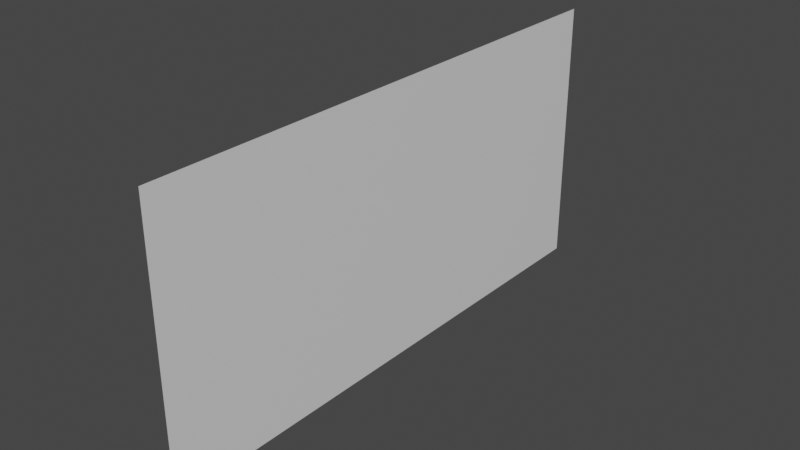 # Source: Mod_House_Wall_Half.blend  (saved by Blender 2.80.75; exported with 4.5.12 LTS)
import bpy
from mathutils import Matrix  # noqa: F401  (used for matrix-valued properties, if any)

bpy.ops.wm.read_factory_settings(use_empty=True)
scene = bpy.context.scene
scene.name = 'Scene'

# ---- collections
col_collection = bpy.data.collections.new('Collection'); scene.collection.children.link(col_collection)

# ---- materials (node trees are filled in below, after node groups)
mat_material = bpy.data.materials.new('Material')
mat_material.alpha_threshold = 0.0
mat_material.use_transparent_shadow = False
mat_material.line_color = (0.0, 0.0, 0.0, 1.0)

# ---- material node trees
mat_material.use_nodes = True; mat_material.node_tree.nodes.clear()
_N = mat_material.node_tree.nodes; _L = mat_material.node_tree.links
n0 = _N.new('ShaderNodeOutputMaterial'); n0.name = 'Material Output'; n0.location = (300, 300)
n1 = _N.new('ShaderNodeBsdfPrincipled'); n1.name = 'Principled BSDF'; n1.location = (10, 300)
n1.distribution = 'GGX'
n1.subsurface_method = 'BURLEY'
n1.inputs[2].default_value = 0.4
n1.inputs[3].default_value = 1.45
n1.inputs[27].default_value = (0.0, 0.0, 0.0, 1.0)
n1.inputs[28].default_value = 1.0
_L.new(n1.outputs[0], n0.inputs[0])
n0.is_active_output = True

# ---- world
world_world = bpy.data.worlds.new('World'); scene.world = world_world
world_world.use_nodes = True; world_world.node_tree.nodes.clear()
_N = world_world.node_tree.nodes; _L = world_world.node_tree.links
n0 = _N.new('ShaderNodeOutputWorld'); n0.name = 'World Output'; n0.location = (300, 300)
n1 = _N.new('ShaderNodeBackground'); n1.name = 'Background'; n1.location = (10, 300)
n1.inputs[0].default_value = (0.05088, 0.05088, 0.05088, 1.0)
_L.new(n1.outputs[0], n0.inputs[0])
n0.is_active_output = True
world_world.color = (0.05088, 0.05088, 0.05088)
world_world.use_sun_shadow = False
world_world.sun_shadow_jitter_overblur = 0.0

# ---- meshes
me_cube = bpy.data.meshes.new('Cube')
me_cube.from_pydata([(-0.5, 0.5, 0.5), (-0.5, 0.5, 0.0), (-0.5, -0.5, 0.5), (-0.5, -0.5, 0.0)], [], [(3, 2, 0, 1)])
_uv = me_cube.uv_layers.new(name='UVMap')
_uv.uv.foreach_set('vector', [0.2188, 0.875, 0.2188, 0.9688, 0.03125, 0.9688, 0.03125, 0.875])
me_cube.materials.append(mat_material)
me_cube.use_remesh_preserve_volume = False
me_cube.use_remesh_preserve_attributes = False
me_cube.use_mirror_vertex_groups = False
me_cube.update()

# ---- objects
ob_model = bpy.data.objects.new('Model', me_cube)

# ---- transforms, parenting, visibility, modifiers, constraints
ob_model.location = (0.0, 0.0, 0.0)
ob_model.lock_rotations_4d = False
ob_model.empty_display_type = 'ARROWS'
ob_model.lineart.crease_threshold = 0.0

# ---- collection membership
col_collection.objects.link(ob_model)

# ---- scene / render settings (as saved in the file)
scene.frame_start = 1; scene.frame_end = 250; scene.frame_set(1)
scene.render.engine = 'BLENDER_EEVEE_NEXT'
scene.cycles.use_denoising = False
scene.cycles.samples = 128
scene.cycles.sampling_pattern = 'TABULATED_SOBOL'
scene.cycles.use_adaptive_sampling = False
scene.cycles.use_light_tree = False
scene.view_settings.view_transform = 'Filmic'
bpy.context.view_layer.update()

# ---- added for rendering (the .blend has no active camera and no usable light): camera, sun
cam_auto = bpy.data.cameras.new('AutoCamera')
cam_auto.lens = 50.0
cam_auto.sensor_width = 36.0
cam_auto.clip_end = 1000.0
ob_auto_camera = bpy.data.objects.new('AutoCamera', cam_auto)
scene.collection.objects.link(ob_auto_camera)
ob_auto_camera.location = (0.534433, -1.24132, 1.07755)
ob_auto_camera.rotation_euler = (1.09748, -7.21219e-08, 0.694738)
scene.camera = ob_auto_camera
light_auto_sun = bpy.data.lights.new('AutoSun', 'SUN')
light_auto_sun.energy = 3.0
light_auto_sun.angle = 0.0523599
ob_auto_sun = bpy.data.objects.new('AutoSun', light_auto_sun)
scene.collection.objects.link(ob_auto_sun)
ob_auto_sun.rotation_euler = (0.872665, 0.174533, 0.523599)
bpy.context.view_layer.update()
